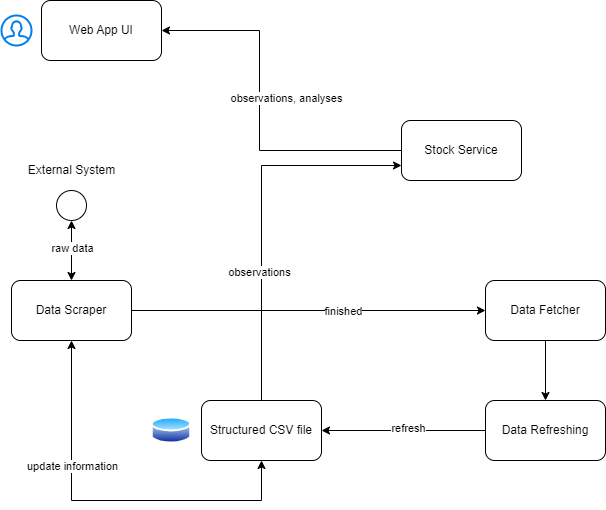

The diagram above was exported from draw.io. Its source (the exported page's mxGraphModel, read from the mxfile embedded in the PNG):
<mxGraphModel dx="1050" dy="563" grid="0" gridSize="10" guides="1" tooltips="1" connect="1" arrows="1" fold="1" page="1" pageScale="1" pageWidth="1100" pageHeight="850" background="#ffffff" math="0" shadow="0">
  <root>
    <mxCell id="0" />
    <mxCell id="1" parent="0" />
    <mxCell id="1SCyi37P1mwH25ASsWod-5" style="edgeStyle=orthogonalEdgeStyle;rounded=0;orthogonalLoop=1;jettySize=auto;html=1;entryX=0;entryY=0.5;entryDx=0;entryDy=0;" parent="1" source="XiFMFLSBaQArbHystNHk-1" target="XiFMFLSBaQArbHystNHk-10" edge="1">
      <mxGeometry relative="1" as="geometry" />
    </mxCell>
    <mxCell id="1SCyi37P1mwH25ASsWod-13" value="finished" style="edgeLabel;html=1;align=center;verticalAlign=middle;resizable=0;points=[];" parent="1SCyi37P1mwH25ASsWod-5" vertex="1" connectable="0">
      <mxGeometry x="-0.1765" y="4" relative="1" as="geometry">
        <mxPoint x="65" y="4" as="offset" />
      </mxGeometry>
    </mxCell>
    <mxCell id="XiFMFLSBaQArbHystNHk-1" value="Data Scraper" style="rounded=1;whiteSpace=wrap;html=1;" parent="1" vertex="1">
      <mxGeometry x="60" y="420" width="120" height="60" as="geometry" />
    </mxCell>
    <mxCell id="XiFMFLSBaQArbHystNHk-2" value="Web App UI" style="rounded=1;whiteSpace=wrap;html=1;" parent="1" vertex="1">
      <mxGeometry x="90" y="140" width="120" height="60" as="geometry" />
    </mxCell>
    <mxCell id="XiFMFLSBaQArbHystNHk-6" value="" style="html=1;verticalLabelPosition=bottom;align=center;labelBackgroundColor=#ffffff;verticalAlign=top;strokeWidth=2;strokeColor=#0080F0;shadow=0;dashed=0;shape=mxgraph.ios7.icons.user;" parent="1" vertex="1">
      <mxGeometry x="50" y="155" width="30" height="30" as="geometry" />
    </mxCell>
    <mxCell id="XiFMFLSBaQArbHystNHk-23" style="edgeStyle=orthogonalEdgeStyle;rounded=0;orthogonalLoop=1;jettySize=auto;html=1;" parent="1" source="XiFMFLSBaQArbHystNHk-7" target="XiFMFLSBaQArbHystNHk-2" edge="1">
      <mxGeometry relative="1" as="geometry">
        <Array as="points">
          <mxPoint x="308" y="290" />
          <mxPoint x="308" y="170" />
        </Array>
      </mxGeometry>
    </mxCell>
    <mxCell id="XiFMFLSBaQArbHystNHk-7" value="Stock Service" style="rounded=1;whiteSpace=wrap;html=1;" parent="1" vertex="1">
      <mxGeometry x="450" y="260" width="120" height="60" as="geometry" />
    </mxCell>
    <mxCell id="1SCyi37P1mwH25ASsWod-9" style="edgeStyle=orthogonalEdgeStyle;rounded=0;orthogonalLoop=1;jettySize=auto;html=1;entryX=0;entryY=0.75;entryDx=0;entryDy=0;" parent="1" source="XiFMFLSBaQArbHystNHk-8" target="XiFMFLSBaQArbHystNHk-7" edge="1">
      <mxGeometry relative="1" as="geometry">
        <Array as="points">
          <mxPoint x="310" y="305" />
        </Array>
      </mxGeometry>
    </mxCell>
    <mxCell id="1SCyi37P1mwH25ASsWod-12" value="observations" style="edgeLabel;html=1;align=center;verticalAlign=middle;resizable=0;points=[];" parent="1SCyi37P1mwH25ASsWod-9" vertex="1" connectable="0">
      <mxGeometry x="-0.4057" y="3" relative="1" as="geometry">
        <mxPoint y="-18" as="offset" />
      </mxGeometry>
    </mxCell>
    <mxCell id="XiFMFLSBaQArbHystNHk-8" value="Structured CSV file" style="rounded=1;whiteSpace=wrap;html=1;" parent="1" vertex="1">
      <mxGeometry x="250" y="540" width="120" height="60" as="geometry" />
    </mxCell>
    <mxCell id="1SCyi37P1mwH25ASsWod-6" style="edgeStyle=orthogonalEdgeStyle;rounded=0;orthogonalLoop=1;jettySize=auto;html=1;entryX=0.5;entryY=0;entryDx=0;entryDy=0;" parent="1" source="XiFMFLSBaQArbHystNHk-10" target="1SCyi37P1mwH25ASsWod-1" edge="1">
      <mxGeometry relative="1" as="geometry" />
    </mxCell>
    <mxCell id="XiFMFLSBaQArbHystNHk-10" value="Data Fetcher" style="rounded=1;whiteSpace=wrap;html=1;" parent="1" vertex="1">
      <mxGeometry x="534" y="420" width="120" height="60" as="geometry" />
    </mxCell>
    <mxCell id="XiFMFLSBaQArbHystNHk-18" value="" style="ellipse;whiteSpace=wrap;html=1;aspect=fixed;" parent="1" vertex="1">
      <mxGeometry x="105" y="330" width="30" height="30" as="geometry" />
    </mxCell>
    <mxCell id="XiFMFLSBaQArbHystNHk-19" value="" style="endArrow=classic;startArrow=classic;html=1;rounded=0;entryX=0.5;entryY=1;entryDx=0;entryDy=0;exitX=0.5;exitY=0;exitDx=0;exitDy=0;" parent="1" source="XiFMFLSBaQArbHystNHk-1" target="XiFMFLSBaQArbHystNHk-18" edge="1">
      <mxGeometry width="50" height="50" relative="1" as="geometry">
        <mxPoint x="420" y="350" as="sourcePoint" />
        <mxPoint x="470" y="300" as="targetPoint" />
      </mxGeometry>
    </mxCell>
    <mxCell id="1SCyi37P1mwH25ASsWod-11" value="raw data" style="edgeLabel;html=1;align=center;verticalAlign=middle;resizable=0;points=[];" parent="XiFMFLSBaQArbHystNHk-19" vertex="1" connectable="0">
      <mxGeometry x="0.0863" y="4" relative="1" as="geometry">
        <mxPoint x="4" as="offset" />
      </mxGeometry>
    </mxCell>
    <mxCell id="XiFMFLSBaQArbHystNHk-20" value="" style="endArrow=classic;startArrow=classic;html=1;rounded=0;entryX=0.5;entryY=1;entryDx=0;entryDy=0;exitX=0.5;exitY=1;exitDx=0;exitDy=0;" parent="1" source="XiFMFLSBaQArbHystNHk-8" target="XiFMFLSBaQArbHystNHk-1" edge="1">
      <mxGeometry width="50" height="50" relative="1" as="geometry">
        <mxPoint x="120" y="640" as="sourcePoint" />
        <mxPoint x="149.62" y="490" as="targetPoint" />
        <Array as="points">
          <mxPoint x="310" y="640" />
          <mxPoint x="120" y="640" />
        </Array>
      </mxGeometry>
    </mxCell>
    <mxCell id="XiFMFLSBaQArbHystNHk-31" value="update information" style="edgeLabel;html=1;align=center;verticalAlign=middle;resizable=0;points=[];" parent="XiFMFLSBaQArbHystNHk-20" vertex="1" connectable="0">
      <mxGeometry x="0.2627" y="-2" relative="1" as="geometry">
        <mxPoint x="-2" y="-19" as="offset" />
      </mxGeometry>
    </mxCell>
    <mxCell id="XiFMFLSBaQArbHystNHk-22" value="" style="image;aspect=fixed;perimeter=ellipsePerimeter;html=1;align=center;shadow=0;dashed=0;spacingTop=3;image=img/lib/active_directory/database.svg;" parent="1" vertex="1">
      <mxGeometry x="200" y="555.2" width="40" height="29.6" as="geometry" />
    </mxCell>
    <mxCell id="XiFMFLSBaQArbHystNHk-25" value="observations, analyses" style="edgeLabel;html=1;align=center;verticalAlign=middle;resizable=0;points=[];" parent="1" vertex="1" connectable="0">
      <mxGeometry x="334" y="237.00444444444435" as="geometry" />
    </mxCell>
    <mxCell id="XiFMFLSBaQArbHystNHk-33" value="External System" style="text;html=1;align=center;verticalAlign=middle;resizable=0;points=[];autosize=1;strokeColor=none;fillColor=none;" parent="1" vertex="1">
      <mxGeometry x="65" y="295" width="110" height="30" as="geometry" />
    </mxCell>
    <mxCell id="1SCyi37P1mwH25ASsWod-7" style="edgeStyle=orthogonalEdgeStyle;rounded=0;orthogonalLoop=1;jettySize=auto;html=1;entryX=1;entryY=0.5;entryDx=0;entryDy=0;" parent="1" source="1SCyi37P1mwH25ASsWod-1" target="XiFMFLSBaQArbHystNHk-8" edge="1">
      <mxGeometry relative="1" as="geometry" />
    </mxCell>
    <mxCell id="1SCyi37P1mwH25ASsWod-10" value="refresh" style="edgeLabel;html=1;align=center;verticalAlign=middle;resizable=0;points=[];" parent="1SCyi37P1mwH25ASsWod-7" vertex="1" connectable="0">
      <mxGeometry x="0.363" y="-4" relative="1" as="geometry">
        <mxPoint x="34" y="1" as="offset" />
      </mxGeometry>
    </mxCell>
    <mxCell id="1SCyi37P1mwH25ASsWod-1" value="Data Refreshing" style="rounded=1;whiteSpace=wrap;html=1;" parent="1" vertex="1">
      <mxGeometry x="534" y="540" width="120" height="60" as="geometry" />
    </mxCell>
  </root>
</mxGraphModel>